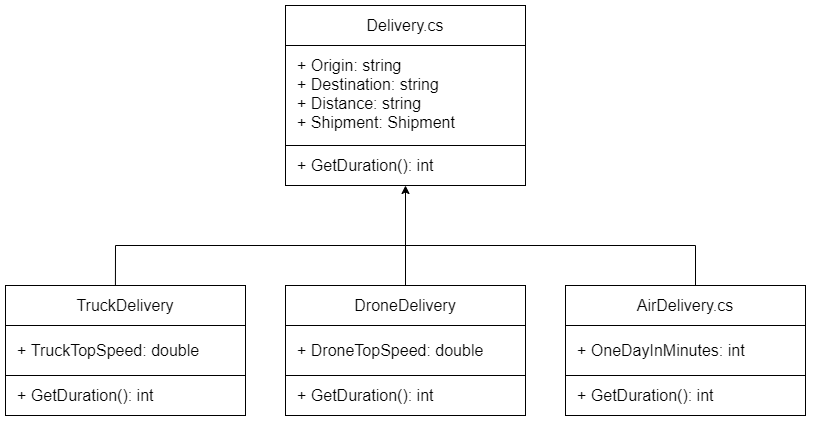

The diagram above was exported from draw.io. Its source (the exported page's mxGraphModel, read from the mxfile embedded in the PNG):
<mxGraphModel dx="1038" dy="544" grid="1" gridSize="10" guides="1" tooltips="1" connect="1" arrows="1" fold="1" page="1" pageScale="1" pageWidth="850" pageHeight="1100" math="0" shadow="0">
  <root>
    <mxCell id="0" />
    <mxCell id="1" parent="0" />
    <mxCell id="ToMkI9nxzgK6cIbyAJTf-1" value="" style="rounded=0;whiteSpace=wrap;html=1;" vertex="1" parent="1">
      <mxGeometry x="290" y="40" width="240" height="40" as="geometry" />
    </mxCell>
    <mxCell id="ToMkI9nxzgK6cIbyAJTf-2" value="&lt;font style=&quot;font-size: 16px&quot;&gt;Delivery.cs&lt;br&gt;&lt;/font&gt;" style="text;html=1;strokeColor=none;fillColor=none;align=center;verticalAlign=middle;whiteSpace=wrap;rounded=0;" vertex="1" parent="1">
      <mxGeometry x="380" y="45" width="60" height="30" as="geometry" />
    </mxCell>
    <mxCell id="ToMkI9nxzgK6cIbyAJTf-3" value="" style="rounded=0;whiteSpace=wrap;html=1;fontSize=16;" vertex="1" parent="1">
      <mxGeometry x="290" y="80" width="240" height="100" as="geometry" />
    </mxCell>
    <mxCell id="ToMkI9nxzgK6cIbyAJTf-4" value="+ Origin: string&lt;br&gt;+ Destination: string&lt;br&gt;+ Distance: string&lt;br&gt;+ Shipment: Shipment" style="text;html=1;strokeColor=none;fillColor=none;align=left;verticalAlign=middle;whiteSpace=wrap;rounded=0;fontSize=16;" vertex="1" parent="1">
      <mxGeometry x="300" y="113" width="240" height="30" as="geometry" />
    </mxCell>
    <mxCell id="ToMkI9nxzgK6cIbyAJTf-5" value="" style="rounded=0;whiteSpace=wrap;html=1;fontSize=16;" vertex="1" parent="1">
      <mxGeometry x="290" y="180" width="240" height="40" as="geometry" />
    </mxCell>
    <mxCell id="ToMkI9nxzgK6cIbyAJTf-6" value="+ GetDuration(): int" style="text;html=1;strokeColor=none;fillColor=none;align=left;verticalAlign=middle;whiteSpace=wrap;rounded=0;fontSize=16;" vertex="1" parent="1">
      <mxGeometry x="300" y="185" width="160" height="30" as="geometry" />
    </mxCell>
    <mxCell id="ToMkI9nxzgK6cIbyAJTf-7" value="" style="rounded=0;whiteSpace=wrap;html=1;" vertex="1" parent="1">
      <mxGeometry x="10" y="320" width="240" height="40" as="geometry" />
    </mxCell>
    <mxCell id="ToMkI9nxzgK6cIbyAJTf-8" value="&lt;font style=&quot;font-size: 16px&quot;&gt;TruckDelivery&lt;br&gt;&lt;/font&gt;" style="text;html=1;strokeColor=none;fillColor=none;align=center;verticalAlign=middle;whiteSpace=wrap;rounded=0;" vertex="1" parent="1">
      <mxGeometry x="100" y="325" width="60" height="30" as="geometry" />
    </mxCell>
    <mxCell id="ToMkI9nxzgK6cIbyAJTf-9" value="" style="rounded=0;whiteSpace=wrap;html=1;fontSize=16;" vertex="1" parent="1">
      <mxGeometry x="10" y="360" width="240" height="50" as="geometry" />
    </mxCell>
    <mxCell id="ToMkI9nxzgK6cIbyAJTf-10" value="+ TruckTopSpeed: double" style="text;html=1;strokeColor=none;fillColor=none;align=left;verticalAlign=middle;whiteSpace=wrap;rounded=0;fontSize=16;" vertex="1" parent="1">
      <mxGeometry x="20" y="370" width="240" height="30" as="geometry" />
    </mxCell>
    <mxCell id="ToMkI9nxzgK6cIbyAJTf-11" value="" style="rounded=0;whiteSpace=wrap;html=1;fontSize=16;" vertex="1" parent="1">
      <mxGeometry x="10" y="410" width="240" height="40" as="geometry" />
    </mxCell>
    <mxCell id="ToMkI9nxzgK6cIbyAJTf-12" value="+ GetDuration(): int" style="text;html=1;strokeColor=none;fillColor=none;align=left;verticalAlign=middle;whiteSpace=wrap;rounded=0;fontSize=16;" vertex="1" parent="1">
      <mxGeometry x="20" y="415" width="160" height="30" as="geometry" />
    </mxCell>
    <mxCell id="ToMkI9nxzgK6cIbyAJTf-13" value="" style="rounded=0;whiteSpace=wrap;html=1;" vertex="1" parent="1">
      <mxGeometry x="290" y="320" width="240" height="40" as="geometry" />
    </mxCell>
    <mxCell id="ToMkI9nxzgK6cIbyAJTf-14" value="&lt;font style=&quot;font-size: 16px&quot;&gt;DroneDelivery&lt;br&gt;&lt;/font&gt;" style="text;html=1;strokeColor=none;fillColor=none;align=center;verticalAlign=middle;whiteSpace=wrap;rounded=0;" vertex="1" parent="1">
      <mxGeometry x="380" y="325" width="60" height="30" as="geometry" />
    </mxCell>
    <mxCell id="ToMkI9nxzgK6cIbyAJTf-15" value="" style="rounded=0;whiteSpace=wrap;html=1;fontSize=16;" vertex="1" parent="1">
      <mxGeometry x="290" y="360" width="240" height="50" as="geometry" />
    </mxCell>
    <mxCell id="ToMkI9nxzgK6cIbyAJTf-16" value="+ DroneTopSpeed: double" style="text;html=1;strokeColor=none;fillColor=none;align=left;verticalAlign=middle;whiteSpace=wrap;rounded=0;fontSize=16;" vertex="1" parent="1">
      <mxGeometry x="300" y="370" width="240" height="30" as="geometry" />
    </mxCell>
    <mxCell id="ToMkI9nxzgK6cIbyAJTf-17" value="" style="rounded=0;whiteSpace=wrap;html=1;fontSize=16;" vertex="1" parent="1">
      <mxGeometry x="290" y="410" width="240" height="40" as="geometry" />
    </mxCell>
    <mxCell id="ToMkI9nxzgK6cIbyAJTf-18" value="+ GetDuration(): int" style="text;html=1;strokeColor=none;fillColor=none;align=left;verticalAlign=middle;whiteSpace=wrap;rounded=0;fontSize=16;" vertex="1" parent="1">
      <mxGeometry x="300" y="415" width="160" height="30" as="geometry" />
    </mxCell>
    <mxCell id="ToMkI9nxzgK6cIbyAJTf-19" value="" style="rounded=0;whiteSpace=wrap;html=1;" vertex="1" parent="1">
      <mxGeometry x="570" y="320" width="240" height="40" as="geometry" />
    </mxCell>
    <mxCell id="ToMkI9nxzgK6cIbyAJTf-20" value="&lt;font style=&quot;font-size: 16px&quot;&gt;AirDelivery.cs&lt;br&gt;&lt;/font&gt;" style="text;html=1;strokeColor=none;fillColor=none;align=center;verticalAlign=middle;whiteSpace=wrap;rounded=0;" vertex="1" parent="1">
      <mxGeometry x="660" y="325" width="60" height="30" as="geometry" />
    </mxCell>
    <mxCell id="ToMkI9nxzgK6cIbyAJTf-21" value="" style="rounded=0;whiteSpace=wrap;html=1;fontSize=16;" vertex="1" parent="1">
      <mxGeometry x="570" y="360" width="240" height="50" as="geometry" />
    </mxCell>
    <mxCell id="ToMkI9nxzgK6cIbyAJTf-22" value="+ OneDayInMinutes: int" style="text;html=1;strokeColor=none;fillColor=none;align=left;verticalAlign=middle;whiteSpace=wrap;rounded=0;fontSize=16;" vertex="1" parent="1">
      <mxGeometry x="580" y="370" width="240" height="30" as="geometry" />
    </mxCell>
    <mxCell id="ToMkI9nxzgK6cIbyAJTf-23" value="" style="rounded=0;whiteSpace=wrap;html=1;fontSize=16;" vertex="1" parent="1">
      <mxGeometry x="570" y="410" width="240" height="40" as="geometry" />
    </mxCell>
    <mxCell id="ToMkI9nxzgK6cIbyAJTf-24" value="+ GetDuration(): int" style="text;html=1;strokeColor=none;fillColor=none;align=left;verticalAlign=middle;whiteSpace=wrap;rounded=0;fontSize=16;" vertex="1" parent="1">
      <mxGeometry x="580" y="415" width="160" height="30" as="geometry" />
    </mxCell>
    <mxCell id="ToMkI9nxzgK6cIbyAJTf-25" value="" style="endArrow=none;html=1;rounded=0;" edge="1" parent="1">
      <mxGeometry width="50" height="50" relative="1" as="geometry">
        <mxPoint x="120" y="280" as="sourcePoint" />
        <mxPoint x="700" y="280" as="targetPoint" />
      </mxGeometry>
    </mxCell>
    <mxCell id="ToMkI9nxzgK6cIbyAJTf-26" value="" style="endArrow=none;html=1;rounded=0;exitX=0.458;exitY=0;exitDx=0;exitDy=0;exitPerimeter=0;" edge="1" parent="1" source="ToMkI9nxzgK6cIbyAJTf-7">
      <mxGeometry width="50" height="50" relative="1" as="geometry">
        <mxPoint x="410" y="340" as="sourcePoint" />
        <mxPoint x="120" y="280" as="targetPoint" />
      </mxGeometry>
    </mxCell>
    <mxCell id="ToMkI9nxzgK6cIbyAJTf-27" value="" style="endArrow=none;html=1;rounded=0;" edge="1" parent="1">
      <mxGeometry width="50" height="50" relative="1" as="geometry">
        <mxPoint x="700" y="320" as="sourcePoint" />
        <mxPoint x="700" y="280" as="targetPoint" />
      </mxGeometry>
    </mxCell>
    <mxCell id="ToMkI9nxzgK6cIbyAJTf-28" value="" style="endArrow=classic;html=1;rounded=0;entryX=0.5;entryY=1;entryDx=0;entryDy=0;exitX=0.5;exitY=0;exitDx=0;exitDy=0;" edge="1" parent="1" source="ToMkI9nxzgK6cIbyAJTf-13" target="ToMkI9nxzgK6cIbyAJTf-5">
      <mxGeometry width="50" height="50" relative="1" as="geometry">
        <mxPoint x="410" y="310" as="sourcePoint" />
        <mxPoint x="460" y="290" as="targetPoint" />
      </mxGeometry>
    </mxCell>
  </root>
</mxGraphModel>